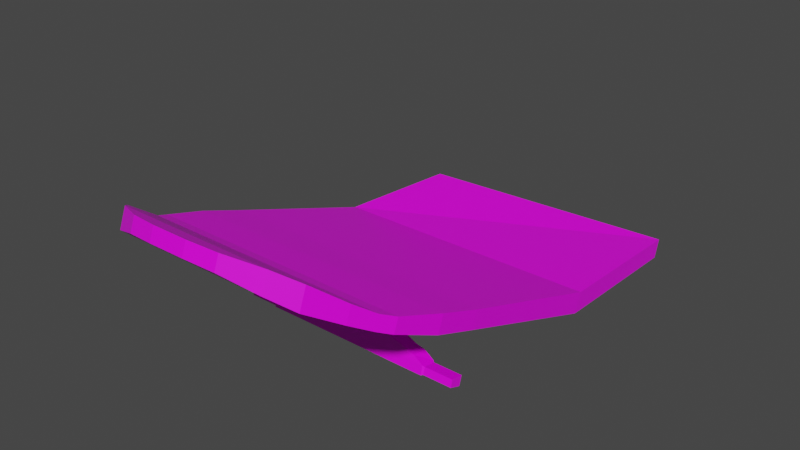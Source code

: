 # Source: skateboard_broken_2.blend  (saved by Blender 2.83.18; exported with 4.5.12 LTS)
import bpy
from mathutils import Matrix  # noqa: F401  (used for matrix-valued properties, if any)

bpy.ops.wm.read_factory_settings(use_empty=True)
scene = bpy.context.scene
scene.name = 'Scene'

# ---- collections
col_collection = bpy.data.collections.new('Collection'); scene.collection.children.link(col_collection)

# ---- images (referenced by path relative to the original .blend; pixels are not part of the script)
import os
ASSET_DIR = os.environ.get("B2B_ASSET_DIR", "")  # directory of the original .blend (textures are referenced by path, not embedded)
HERE = os.path.dirname(os.path.abspath(__file__))  # packed textures are extracted next to this script under _unpacked/

def load_image(name, relpath, width, height, colorspace="sRGB"):
    """Load a texture the original file referenced (path relative to the .blend, or extracted next to this script)."""
    p = next((c for c in (os.path.join(HERE, relpath), os.path.join(ASSET_DIR, relpath)) if relpath and os.path.exists(c)), "")
    if p:
        img = bpy.data.images.load(p, check_existing=True)
        img.name = name
    else:  # same state as the original file: an image datablock whose file is absent (Cycles renders it pink)
        img = bpy.data.images.new(name, width, height)
        img.source = "FILE"
        img.filepath = "//" + (relpath or name)
    img.colorspace_settings.name = colorspace
    return img
img_material_base_color = load_image('Material Base Color', 'skateboard_texture.png', 1024, 1024, 'sRGB')

# ---- materials (node trees are filled in below, after node groups)
mat_material = bpy.data.materials.new('Material')
mat_material.alpha_threshold = 0.0
mat_material.use_transparent_shadow = False
mat_material.line_color = (0.0, 0.0, 0.0, 1.0)

# ---- material node trees
mat_material.use_nodes = True; mat_material.node_tree.nodes.clear()
_N = mat_material.node_tree.nodes; _L = mat_material.node_tree.links
n0 = _N.new('ShaderNodeOutputMaterial'); n0.name = 'Material Output'; n0.location = (300, 300)
n1 = _N.new('ShaderNodeBsdfPrincipled'); n1.name = 'Principled BSDF'; n1.location = (10, 300)
n1.distribution = 'GGX'
n1.subsurface_method = 'BURLEY'
n1.inputs[2].default_value = 0.4
n1.inputs[3].default_value = 1.45
n1.inputs[27].default_value = (0.0, 0.0, 0.0, 1.0)
n1.inputs[28].default_value = 1.0
n2 = _N.new('ShaderNodeTexImage'); n2.name = 'Image Texture'; n2.location = (-280, 275)
n2.image = img_material_base_color
_L.new(n1.outputs[0], n0.inputs[0])
_L.new(n2.outputs[0], n1.inputs[0])
n0.is_active_output = True

# ---- world
world_world = bpy.data.worlds.new('World'); scene.world = world_world
world_world.use_nodes = True; world_world.node_tree.nodes.clear()
_N = world_world.node_tree.nodes; _L = world_world.node_tree.links
n0 = _N.new('ShaderNodeOutputWorld'); n0.name = 'World Output'; n0.location = (300, 300)
n1 = _N.new('ShaderNodeBackground'); n1.name = 'Background'; n1.location = (10, 300)
n1.inputs[0].default_value = (0.05088, 0.05088, 0.05088, 1.0)
_L.new(n1.outputs[0], n0.inputs[0])
n0.is_active_output = True
world_world.color = (0.05088, 0.05088, 0.05088)
world_world.use_sun_shadow = False
world_world.sun_shadow_jitter_overblur = 0.0

# ---- meshes
me_cube_001 = bpy.data.meshes.new('Cube.001')
me_cube_001.from_pydata([(-0.4037, 0.005378, -0.3993), (-0.4039, -0.0517, -0.3782), (0.4042, 0.002851, -0.4053), (0.4044, -0.0539, -0.3835), (-0.4058, 0.1727, 0.06991), (-0.4058, 0.1248, 0.08805), (0.4052, 0.1725, 0.06961), (0.4052, 0.1246, 0.08777), (-0.402, 0.221, 0.1984), (-0.402, 0.172, 0.217), (0.4014, 0.2209, 0.1983), (0.4014, 0.172, 0.2168), (-0.3815, 0.2675, 0.3309), (-0.3815, 0.2287, 0.3456), (0.3809, 0.2675, 0.3308), (0.3809, 0.2286, 0.3455), (-0.3371, 0.3275, 0.43), (-0.3371, 0.2828, 0.4469), (0.3364, 0.3275, 0.4299), (0.3364, 0.2828, 0.4468), (-0.2881, 0.3918, 0.5105), (-0.2881, 0.3334, 0.5326), (0.2875, 0.3918, 0.5104), (0.2875, 0.3334, 0.5326), (-0.2294, 0.4265, 0.5582), (-0.2294, 0.3722, 0.5788), (0.2288, 0.4265, 0.5582), (0.2288, 0.3722, 0.5788), (-0.1351, 0.4506, 0.6032), (-0.1351, 0.4108, 0.6183), (0.1344, 0.4506, 0.6032), (0.1344, 0.4108, 0.6183), (-0.0521, 0.4585, 0.6172), (-0.0521, 0.4207, 0.6315), (0.05141, 0.4585, 0.6171), (0.05141, 0.4207, 0.6315), (0.3632, 0.2864, 0.3722), (0.3632, 0.2486, 0.3865), (-0.3638, 0.2486, 0.3866), (-0.3638, 0.2865, 0.3722), (-0.3395, -0.04772, -0.7487), (0.3826, -0.09799, -0.8777), (-0.339, 0.01691, -0.7431), (0.3818, -0.0443, -0.8954), (-0.1136, 0.1413, 0.09214), (-0.1136, 0.1158, 0.08978), (0.1131, 0.1413, 0.09204), (0.1131, 0.1157, 0.08968), (-0.1133, 0.04032, -0.1745), (-0.1134, 0.0204, -0.1611), (0.1132, 0.04011, -0.175), (0.1132, 0.02021, -0.1616), (0.04559, 0.1413, 0.09207), (-0.04605, 0.1413, 0.09211), (-0.04605, 0.06985, 0.08808), (0.04559, 0.06983, 0.08804), (-0.04588, 0.04025, -0.1747), (0.04568, 0.04017, -0.1749), (0.04566, -0.04844, -0.1165), (-0.04592, -0.04838, -0.1163), (0.1131, 0.09928, -0.01886), (0.1131, 0.0784, -0.01095), (-0.1135, 0.09936, -0.01867), (-0.1135, 0.07848, -0.01077), (0.04562, 0.07842, -0.01089), (-0.04601, 0.07846, -0.01082), (0.04562, 0.0993, -0.0188), (-0.04601, 0.09933, -0.01873), (0.1131, 0.1024, -0.0106), (-0.1135, 0.08161, -0.00251), (0.04562, 0.1024, -0.01054), (-0.04601, 0.1025, -0.01047), (0.1131, 0.08153, -0.002685), (-0.1135, 0.1025, -0.01042), (0.04561, 0.0608, 0.01277), (-0.04602, 0.06083, 0.01284), (0.1131, 0.07277, -0.02582), (-0.1135, 0.09373, -0.03352), (0.04563, -0.01104, -0.04538), (-0.04598, -0.011, -0.04528), (0.1131, 0.09364, -0.03373), (-0.1135, 0.07285, -0.02562), (0.04562, 0.09367, -0.03367), (-0.046, 0.0937, -0.03358), (-0.05122, 0.1413, 0.09211), (-0.05105, 0.02035, -0.1612), (-0.05122, 0.1158, 0.08975), (-0.05104, 0.04026, -0.1747), (-0.05118, 0.07846, -0.01081), (-0.05118, 0.09933, -0.01872), (-0.05118, 0.1025, -0.01046), (-0.05118, 0.08159, -0.002556), (-0.05117, 0.07283, -0.02567), (-0.05117, 0.09371, -0.03358), (0.05141, 0.1157, 0.08971), (0.05149, 0.04016, -0.1749), (0.05141, 0.1413, 0.09207), (0.05149, 0.02026, -0.1615), (0.05144, 0.0993, -0.01881), (0.05143, 0.07842, -0.0109), (0.05143, 0.1024, -0.01055), (0.05143, 0.08155, -0.002637), (0.05144, 0.07279, -0.02576), (0.05144, 0.09367, -0.03367), (0.02214, -0.0816, -0.05806), (0.02257, -0.07954, -0.05414), (0.03289, -0.01704, -0.08695), (0.03288, -0.0756, -0.05623), (0.03226, -0.02004, -0.09264), (0.03225, -0.07859, -0.06192), (0.03038, -0.02292, -0.09812), (0.03037, -0.08147, -0.0674), (0.02733, -0.02557, -0.1032), (0.02732, -0.08412, -0.07244), (0.02322, -0.02789, -0.1076), (0.02321, -0.08645, -0.07686), (0.01822, -0.0298, -0.1112), (0.01821, -0.08836, -0.08049), (0.01251, -0.03121, -0.1139), (0.01249, -0.08977, -0.08318), (0.006313, -0.03208, -0.1155), (0.006298, -0.09064, -0.08483), (-0.0001312, -0.03237, -0.1161), (-0.0001475, -0.09093, -0.08538), (-0.006576, -0.03207, -0.1155), (-0.006593, -0.09063, -0.08481), (-0.01277, -0.03119, -0.1138), (-0.01279, -0.08976, -0.08314), (-0.01849, -0.02977, -0.1111), (-0.01851, -0.08834, -0.08044), (-0.0235, -0.02786, -0.1075), (-0.02352, -0.08642, -0.0768), (-0.02761, -0.02553, -0.1031), (-0.02763, -0.0841, -0.07238), (-0.03067, -0.02288, -0.09803), (-0.03068, -0.08144, -0.06732), (-0.03255, -0.02, -0.09255), (-0.03257, -0.07856, -0.06185), (-0.03319, -0.017, -0.08686), (-0.03321, -0.07556, -0.05615), (-0.03256, -0.01401, -0.08117), (-0.03258, -0.07257, -0.05046), (-0.03068, -0.01113, -0.07569), (-0.0307, -0.06969, -0.04498), (-0.02763, -0.008479, -0.07065), (-0.02765, -0.06704, -0.03994), (-0.02353, -0.006155, -0.06623), (-0.02354, -0.06471, -0.03552), (-0.01852, -0.004248, -0.06261), (-0.01854, -0.0628, -0.03189), (-0.01281, -0.002832, -0.05992), (-0.01282, -0.06139, -0.0292), (-0.006614, -0.001961, -0.05826), (-0.006626, -0.06051, -0.02754), (-0.000168, -0.001669, -0.05771), (-0.0001796, -0.06022, -0.02699), (0.006279, -0.001968, -0.05828), (0.006268, -0.06052, -0.02755), (0.01248, -0.002845, -0.05995), (0.01247, -0.0614, -0.02922), (0.01819, -0.004266, -0.06265), (0.01818, -0.06282, -0.03193), (0.0232, -0.006179, -0.06629), (0.02319, -0.06473, -0.03556), (0.02731, -0.008508, -0.07072), (0.0273, -0.06706, -0.03999), (0.03037, -0.01116, -0.07577), (0.03036, -0.06972, -0.04505), (0.03225, -0.01405, -0.08125), (0.03224, -0.0726, -0.05053), (0.02084, -0.08358, -0.06183), (0.01874, -0.08541, -0.0653), (0.01592, -0.08701, -0.06834), (0.01247, -0.08832, -0.07084), (0.008545, -0.0893, -0.07269), (0.004281, -0.0899, -0.07383), (-0.0001541, -0.0901, -0.07421), (-0.00459, -0.08989, -0.07382), (-0.008855, -0.08929, -0.07267), (-0.01279, -0.08831, -0.07081), (-0.01623, -0.08699, -0.0683), (-0.01906, -0.08539, -0.06526), (-0.02117, -0.08356, -0.06178), (-0.02246, -0.08158, -0.05801), (-0.0229, -0.07952, -0.05409), (-0.02247, -0.07746, -0.05017), (-0.02118, -0.07548, -0.0464), (-0.01908, -0.07365, -0.04293), (-0.01625, -0.07205, -0.03989), (-0.01281, -0.07074, -0.0374), (-0.008877, -0.06976, -0.03554), (-0.004612, -0.06916, -0.0344), (-0.000176, -0.06896, -0.03402), (0.00426, -0.06917, -0.03441), (0.008526, -0.06977, -0.03556), (0.01246, -0.07075, -0.03742), (0.01591, -0.07207, -0.03992), (0.01873, -0.07367, -0.04297), (0.02084, -0.0755, -0.04645), (0.02213, -0.07748, -0.05022), (0.0132, -0.08077, -0.05648), (0.01346, -0.07954, -0.05413), (0.01243, -0.08196, -0.05874), (0.01117, -0.08305, -0.06082), (0.009476, -0.08401, -0.06264), (0.007412, -0.0848, -0.06414), (0.005056, -0.08538, -0.06525), (0.0025, -0.08574, -0.06593), (-0.0001588, -0.08586, -0.06616), (-0.002818, -0.08574, -0.06593), (-0.005375, -0.08538, -0.06524), (-0.007732, -0.08479, -0.06412), (-0.009798, -0.084, -0.06262), (-0.01149, -0.08304, -0.06079), (-0.01275, -0.08195, -0.05871), (-0.01353, -0.08076, -0.05645), (-0.0138, -0.07952, -0.0541), (-0.01353, -0.07829, -0.05175), (-0.01276, -0.0771, -0.04949), (-0.0115, -0.07601, -0.04741), (-0.009808, -0.07505, -0.04559), (-0.007743, -0.07426, -0.04409), (-0.005387, -0.07368, -0.04298), (-0.002831, -0.07332, -0.0423), (-0.0001719, -0.0732, -0.04207), (0.002487, -0.07332, -0.04231), (0.005045, -0.07368, -0.04299), (0.007401, -0.07427, -0.04411), (0.009468, -0.07506, -0.04561), (0.01116, -0.07602, -0.04744), (0.01242, -0.07711, -0.04952), (0.0132, -0.0783, -0.05178), (0.0132, -0.086, -0.05374), (0.01346, -0.08477, -0.05139), (0.01243, -0.08719, -0.056), (0.01117, -0.08829, -0.05808), (0.009475, -0.08924, -0.0599), (0.007411, -0.09003, -0.0614), (0.005055, -0.09062, -0.06251), (0.002499, -0.09097, -0.06319), (-0.0001602, -0.09109, -0.06342), (-0.002819, -0.09097, -0.06318), (-0.005376, -0.09061, -0.06249), (-0.007733, -0.09002, -0.06138), (-0.009799, -0.08923, -0.05988), (-0.0115, -0.08827, -0.05805), (-0.01276, -0.08718, -0.05597), (-0.01353, -0.08599, -0.05371), (-0.0138, -0.08475, -0.05136), (-0.01354, -0.08352, -0.04901), (-0.01276, -0.08233, -0.04675), (-0.0115, -0.08124, -0.04467), (-0.009809, -0.08028, -0.04285), (-0.007745, -0.07949, -0.04135), (-0.005389, -0.07891, -0.04024), (-0.002832, -0.07855, -0.03956), (-0.0001731, -0.07843, -0.03933), (0.002486, -0.07855, -0.03956), (0.005043, -0.07891, -0.04025), (0.0074, -0.0795, -0.04137), (0.009467, -0.08029, -0.04287), (0.01116, -0.08125, -0.04469), (0.01242, -0.08234, -0.04678), (0.0132, -0.08353, -0.04904), (0.01057, -0.08704, -0.0526), (0.01077, -0.08605, -0.05071), (0.009944, -0.08799, -0.05441), (0.008933, -0.08887, -0.05608), (0.007573, -0.08964, -0.05755), (0.005916, -0.09027, -0.05875), (0.004025, -0.09074, -0.05964), (0.001973, -0.09103, -0.06019), (-0.0001619, -0.09113, -0.06037), (-0.002297, -0.09103, -0.06018), (-0.004349, -0.09074, -0.05963), (-0.006242, -0.09027, -0.05873), (-0.0079, -0.08963, -0.05753), (-0.009262, -0.08886, -0.05606), (-0.01027, -0.08798, -0.05439), (-0.0109, -0.08703, -0.05258), (-0.01111, -0.08604, -0.05069), (-0.0109, -0.08504, -0.0488), (-0.01028, -0.08409, -0.04699), (-0.009268, -0.08321, -0.04532), (-0.007908, -0.08244, -0.04386), (-0.00625, -0.08181, -0.04266), (-0.004359, -0.08134, -0.04176), (-0.002307, -0.08105, -0.04122), (-0.0001722, -0.08096, -0.04103), (0.001963, -0.08105, -0.04122), (0.004016, -0.08134, -0.04177), (0.005908, -0.08182, -0.04267), (0.007567, -0.08245, -0.04387), (0.008928, -0.08322, -0.04534), (0.00994, -0.0841, -0.04701), (0.01056, -0.08505, -0.04883), (-0.256, -0.04102, 0.08794), (-0.256, -0.06664, 0.09466), (-0.256, -0.04888, 0.04273), (-0.256, -0.08256, 0.05296), (0.2549, -0.04111, 0.08771), (0.2549, -0.06673, 0.09444), (0.2549, -0.04901, 0.04243), (0.2549, -0.08268, 0.05268), (-0.2254, -0.02552, 0.08262), (-0.2254, -0.0283, 0.04141), (0.2243, -0.02562, 0.0824), (0.2243, -0.02842, 0.04114), (-0.1757, -0.01371, 0.079), (-0.1757, -0.01617, 0.04324), (0.1746, -0.01379, 0.07882), (0.1746, -0.01626, 0.04303), (-0.1032, 0.004319, 0.07421), (-0.1032, 0.002208, 0.04508), (0.1021, 0.004273, 0.0741), (0.1021, 0.002154, 0.04495), (-0.05743, 0.02403, 0.0692), (-0.05742, 0.02239, 0.04727), (0.05631, 0.024, 0.06914), (0.05632, 0.02236, 0.0472), (-0.02929, 0.04046, 0.06466), (-0.02929, 0.03931, 0.04969), (0.02818, 0.04044, 0.06463), (0.02818, 0.03929, 0.04966), (-0.01795, 0.06017, 0.06212), (-0.01794, 0.0593, 0.05087), (0.01683, 0.06016, 0.0621), (0.01684, 0.05929, 0.05085), (-0.01795, 0.08479, 0.06209), (-0.01794, 0.08379, 0.04922), (0.01683, 0.08479, 0.06207), (0.01683, 0.08378, 0.0492), (-0.1954, -0.03847, 0.0274), (-0.1954, -0.07669, 0.03802), (0.1943, -0.03858, 0.02714), (0.1943, -0.07679, 0.03777), (-0.1175, -0.03076, 0.002616), (-0.1175, -0.06458, 0.01424), (0.1164, -0.03084, 0.00243), (0.1164, -0.06465, 0.01407), (-0.06732, -0.03546, -0.02465), (-0.06732, -0.04892, -0.0173), (0.06628, -0.03552, -0.02478), (0.06627, -0.04897, -0.01742), (-0.04409, -0.07782, -0.1082), (-0.04409, -0.09128, -0.1009), (0.04314, -0.07788, -0.1083), (0.04314, -0.09133, -0.101), (-0.02961, -0.08274, -0.1119), (-0.02962, -0.09173, -0.107), (0.02867, -0.08278, -0.112), (0.02867, -0.09177, -0.1071), (-0.2608, -0.05071, 0.04722), (-0.2608, -0.04416, 0.08486), (-0.2608, -0.06549, 0.09046), (-0.2608, -0.07874, 0.05574), (0.2597, -0.07886, 0.05546), (0.2597, -0.05083, 0.04693), (0.2597, -0.04426, 0.08463), (0.2597, -0.06559, 0.09023), (-0.3473, -0.0507, 0.04724), (-0.3474, -0.04415, 0.08488), (-0.3474, -0.06548, 0.09047), (-0.3473, -0.07873, 0.05576), (0.3462, -0.07888, 0.05542), (0.3462, -0.05085, 0.04689), (0.3462, -0.04427, 0.08459), (0.3462, -0.0656, 0.09019)], [], [(2, 0, 4, 6), (6, 4, 8, 10), (0, 1, 5, 4), (3, 2, 6, 7), (1, 3, 7, 5), (8, 9, 13, 12), (4, 5, 9, 8), (7, 6, 10, 11), (5, 7, 11, 9), (37, 36, 18, 19), (11, 10, 14, 15), (9, 11, 15, 13), (10, 8, 12, 14), (14, 12, 39, 36), (38, 37, 19, 17), (12, 13, 38, 39), (39, 38, 17, 16), (23, 22, 26, 27), (16, 17, 21, 20), (19, 18, 22, 23), (17, 19, 23, 21), (27, 26, 30, 31), (21, 23, 27, 25), (22, 20, 24, 26), (20, 21, 25, 24), (30, 28, 32, 34), (25, 27, 31, 29), (26, 24, 28, 30), (24, 25, 29, 28), (35, 34, 32, 33), (28, 29, 33, 32), (31, 30, 34, 35), (29, 31, 35, 33), (36, 39, 16, 20, 22, 18), (13, 15, 37, 38), (15, 14, 36, 37), (0, 2, 43, 42), (3, 41, 43, 2), (1, 0, 42, 40), (3, 1, 40, 41), (96, 94, 47, 46), (80, 76, 51, 50), (87, 85, 49, 48), (73, 69, 45, 44), (93, 87, 48, 77), (91, 86, 45, 69), (101, 94, 55, 74), (74, 55, 54, 75), (103, 95, 57, 82), (82, 57, 56, 83), (95, 97, 58, 57), (57, 58, 59, 56), (84, 86, 54, 53), (53, 54, 55, 52), (70, 66, 67, 71), (100, 98, 66, 70), (78, 64, 65, 79), (102, 99, 64, 78), (92, 88, 63, 81), (90, 89, 62, 73), (77, 81, 63, 62), (68, 72, 61, 60), (46, 47, 72, 68), (84, 90, 73, 44), (96, 100, 70, 52), (52, 70, 71, 53), (64, 74, 75, 65), (99, 101, 74, 64), (88, 91, 69, 63), (62, 63, 69, 73), (48, 49, 81, 77), (85, 92, 81, 49), (97, 102, 78, 58), (58, 78, 79, 59), (66, 82, 83, 67), (98, 103, 82, 66), (89, 93, 77, 62), (60, 61, 76, 80), (67, 83, 93, 89), (59, 79, 92, 85), (65, 75, 91, 88), (53, 71, 90, 84), (71, 67, 89, 90), (79, 65, 88, 92), (44, 45, 86, 84), (75, 54, 86, 91), (83, 56, 87, 93), (56, 59, 85, 87), (60, 80, 103, 98), (51, 76, 102, 97), (61, 72, 101, 99), (46, 68, 100, 96), (76, 61, 99, 102), (68, 60, 98, 100), (50, 51, 97, 95), (80, 50, 95, 103), (72, 47, 94, 101), (52, 55, 94, 96), (179, 178, 210, 211), (133, 131, 180, 181), (106, 107, 109, 108), (187, 186, 218, 219), (149, 147, 188, 189), (108, 109, 111, 110), (198, 197, 229, 230), (165, 163, 196, 197), (110, 111, 113, 112), (190, 189, 221, 222), (107, 169, 199, 105), (112, 113, 115, 114), (182, 181, 213, 214), (111, 109, 104, 170), (114, 115, 117, 116), (174, 173, 205, 206), (127, 125, 177, 178), (116, 117, 119, 118), (193, 192, 224, 225), (143, 141, 185, 186), (118, 119, 121, 120), (185, 184, 216, 217), (159, 157, 193, 194), (120, 121, 123, 122), (177, 176, 208, 209), (121, 119, 174, 175), (122, 123, 125, 124), (104, 105, 201, 200), (137, 135, 182, 183), (124, 125, 127, 126), (196, 195, 227, 228), (153, 151, 190, 191), (126, 127, 129, 128), (188, 187, 219, 220), (169, 167, 198, 199), (128, 129, 131, 130), (180, 179, 211, 212), (115, 113, 171, 172), (130, 131, 133, 132), (172, 171, 203, 204), (131, 129, 179, 180), (132, 133, 135, 134), (191, 190, 222, 223), (147, 145, 187, 188), (134, 135, 137, 136), (183, 182, 214, 215), (163, 161, 195, 196), (136, 137, 139, 138), (175, 174, 206, 207), (125, 123, 176, 177), (138, 139, 141, 140), (199, 198, 230, 231), (141, 139, 184, 185), (140, 141, 143, 142), (194, 193, 225, 226), (157, 155, 192, 193), (142, 143, 145, 144), (105, 199, 231, 201), (109, 107, 105, 104), (144, 145, 147, 146), (186, 185, 217, 218), (119, 117, 173, 174), (146, 147, 149, 148), (178, 177, 209, 210), (135, 133, 181, 182), (148, 149, 151, 150), (170, 104, 200, 202), (151, 149, 189, 190), (150, 151, 153, 152), (197, 196, 228, 229), (167, 165, 197, 198), (152, 153, 155, 154), (189, 188, 220, 221), (113, 111, 170, 171), (154, 155, 157, 156), (181, 180, 212, 213), (129, 127, 178, 179), (156, 157, 159, 158), (173, 172, 204, 205), (145, 143, 186, 187), (158, 159, 161, 160), (192, 191, 223, 224), (161, 159, 194, 195), (160, 161, 163, 162), (184, 183, 215, 216), (123, 121, 175, 176), (162, 163, 165, 164), (205, 204, 236, 237), (139, 137, 183, 184), (164, 165, 167, 166), (155, 153, 191, 192), (176, 175, 207, 208), (166, 167, 169, 168), (171, 170, 202, 203), (117, 115, 172, 173), (168, 169, 107, 106), (106, 108, 110, 112, 114, 116, 118, 120, 122, 124, 126, 128, 130, 132, 134, 136, 138, 140, 142, 144, 146, 148, 150, 152, 154, 156, 158, 160, 162, 164, 166, 168), (195, 194, 226, 227), (234, 232, 264, 266), (218, 217, 249, 250), (231, 230, 262, 263), (204, 203, 235, 236), (217, 216, 248, 249), (230, 229, 261, 262), (203, 202, 234, 235), (216, 215, 247, 248), (229, 228, 260, 261), (202, 200, 232, 234), (215, 214, 246, 247), (228, 227, 259, 260), (200, 201, 233, 232), (214, 213, 245, 246), (227, 226, 258, 259), (213, 212, 244, 245), (226, 225, 257, 258), (212, 211, 243, 244), (225, 224, 256, 257), (211, 210, 242, 243), (224, 223, 255, 256), (210, 209, 241, 242), (223, 222, 254, 255), (209, 208, 240, 241), (222, 221, 253, 254), (208, 207, 239, 240), (221, 220, 252, 253), (207, 206, 238, 239), (220, 219, 251, 252), (206, 205, 237, 238), (219, 218, 250, 251), (201, 231, 263, 233), (264, 265, 295, 294, 293, 292, 291, 290, 289, 288, 287, 286, 285, 284, 283, 282, 281, 280, 279, 278, 277, 276, 275, 274, 273, 272, 271, 270, 269, 268, 267, 266), (247, 246, 278, 279), (260, 259, 291, 292), (232, 233, 265, 264), (246, 245, 277, 278), (259, 258, 290, 291), (245, 244, 276, 277), (258, 257, 289, 290), (244, 243, 275, 276), (257, 256, 288, 289), (243, 242, 274, 275), (256, 255, 287, 288), (242, 241, 273, 274), (255, 254, 286, 287), (241, 240, 272, 273), (254, 253, 285, 286), (240, 239, 271, 272), (253, 252, 284, 285), (239, 238, 270, 271), (252, 251, 283, 284), (238, 237, 269, 270), (251, 250, 282, 283), (233, 263, 295, 265), (237, 236, 268, 269), (250, 249, 281, 282), (263, 262, 294, 295), (236, 235, 267, 268), (249, 248, 280, 281), (262, 261, 293, 294), (235, 234, 266, 267), (248, 247, 279, 280), (261, 260, 292, 293), (298, 352, 353, 296), (299, 333, 335, 303), (297, 354, 355, 299), (300, 296, 297, 301), (296, 304, 305, 298), (303, 301, 297, 299), (307, 311, 310, 306), (302, 307, 306, 300), (300, 306, 304, 296), (298, 305, 307, 302), (311, 315, 314, 310), (304, 308, 309, 305), (306, 310, 308, 304), (305, 309, 311, 307), (314, 318, 316, 312), (308, 312, 313, 309), (310, 314, 312, 308), (309, 313, 315, 311), (319, 323, 322, 318), (313, 317, 319, 315), (315, 319, 318, 314), (312, 316, 317, 313), (320, 324, 325, 321), (316, 320, 321, 317), (318, 322, 320, 316), (317, 321, 323, 319), (326, 330, 328, 324), (322, 326, 324, 320), (321, 325, 327, 323), (323, 327, 326, 322), (329, 328, 330, 331), (325, 329, 331, 327), (327, 331, 330, 326), (324, 328, 329, 325), (335, 339, 338, 334), (298, 332, 333, 299), (303, 335, 334, 302), (302, 334, 332, 298), (338, 342, 340, 336), (334, 338, 336, 332), (333, 337, 339, 335), (332, 336, 337, 333), (341, 345, 347, 343), (337, 341, 343, 339), (336, 340, 341, 337), (339, 343, 342, 338), (347, 351, 350, 346), (340, 344, 345, 341), (343, 347, 346, 342), (342, 346, 344, 340), (348, 350, 351, 349), (346, 350, 348, 344), (345, 349, 351, 347), (344, 348, 349, 345), (357, 365, 364, 356), (356, 364, 367, 359), (301, 359, 358, 300), (300, 358, 357, 302), (299, 355, 352, 298), (296, 353, 354, 297), (303, 356, 359, 301), (302, 357, 356, 303), (361, 360, 363, 362), (365, 366, 367, 364), (354, 362, 363, 355), (352, 360, 361, 353), (359, 367, 366, 358), (358, 366, 365, 357), (355, 363, 360, 352), (353, 361, 362, 354), (43, 41, 40, 42)])
_uv = me_cube_001.uv_layers.new(name='UVMap')
_uv.uv.foreach_set('vector', [0.3194, 0.3445, 0.567, 0.3445, 0.567, 0.1908, 0.3194, 0.1908, 0.3194, 0.1908, 0.567, 0.1908, 0.5658, 0.1487, 0.3206, 0.1487, 0.001358, 0.3569, 0.03446, 0.3573, 0.03808, 0.2028, 0.007946, 0.2009, 0.2857, 0.358, 0.319, 0.3576, 0.3125, 0.2001, 0.2819, 0.2021, 0.03446, 0.3573, 0.2857, 0.358, 0.2819, 0.2021, 0.03808, 0.2028, 0.01373, 0.1575, 0.04195, 0.1619, 0.05002, 0.1204, 0.02831, 0.1125, 0.007946, 0.2009, 0.03808, 0.2028, 0.04195, 0.1619, 0.01373, 0.1575, 0.2819, 0.2021, 0.3125, 0.2001, 0.3064, 0.1558, 0.2779, 0.1603, 0.03808, 0.2028, 0.2819, 0.2021, 0.2779, 0.1603, 0.04195, 0.1619, 0.2649, 0.1048, 0.2836, 0.09572, 0.2757, 0.07049, 0.2565, 0.08412, 0.2779, 0.1603, 0.3064, 0.1558, 0.2914, 0.1105, 0.2697, 0.1185, 0.04195, 0.1619, 0.2779, 0.1603, 0.2697, 0.1185, 0.05002, 0.1204, 0.3206, 0.1487, 0.5658, 0.1487, 0.5595, 0.1057, 0.3268, 0.1057, 0.3268, 0.1057, 0.5595, 0.1057, 0.5541, 0.09177, 0.3322, 0.09177, 0.05468, 0.1064, 0.2649, 0.1048, 0.2565, 0.08412, 0.06268, 0.08573, 0.02831, 0.1125, 0.05002, 0.1204, 0.05468, 0.1064, 0.03599, 0.09762, 0.03599, 0.09762, 0.05468, 0.1064, 0.06268, 0.08573, 0.04352, 0.07253, 0.2404, 0.05525, 0.2576, 0.03433, 0.2356, 0.01487, 0.2244, 0.03794, 0.04352, 0.07253, 0.06268, 0.08573, 0.07843, 0.05749, 0.06099, 0.03679, 0.2565, 0.08412, 0.2757, 0.07049, 0.2576, 0.03433, 0.2404, 0.05525, 0.06268, 0.08573, 0.2565, 0.08412, 0.2404, 0.05525, 0.07843, 0.05749, 0.2244, 0.03794, 0.2356, 0.01487, 0.202, 0.002096, 0.1979, 0.02195, 0.07843, 0.05749, 0.2404, 0.05525, 0.2244, 0.03794, 0.09413, 0.0395, 0.3553, 0.03869, 0.531, 0.03869, 0.5131, 0.02067, 0.3732, 0.02067, 0.06099, 0.03679, 0.07843, 0.05749, 0.09413, 0.0395, 0.08248, 0.01678, 0.402, 0.005087, 0.4843, 0.005087, 0.459, 0.0001945, 0.4274, 0.0001945, 0.09413, 0.0395, 0.2244, 0.03794, 0.1979, 0.02195, 0.1201, 0.02283, 0.3732, 0.02067, 0.5131, 0.02067, 0.4843, 0.005087, 0.402, 0.005087, 0.08248, 0.01678, 0.09413, 0.0395, 0.1201, 0.02283, 0.1157, 0.003227, 0.1741, 0.01664, 0.1748, 0.0001945, 0.1425, 0.0007382, 0.1438, 0.01692, 0.1157, 0.003227, 0.1201, 0.02283, 0.1438, 0.01692, 0.1425, 0.0007382, 0.1979, 0.02195, 0.202, 0.002096, 0.1748, 0.0001945, 0.1741, 0.01664, 0.1201, 0.02283, 0.1979, 0.02195, 0.1741, 0.01664, 0.1438, 0.01692, 0.3322, 0.09177, 0.5541, 0.09177, 0.546, 0.07016, 0.531, 0.03869, 0.3553, 0.03869, 0.3404, 0.07016, 0.05002, 0.1204, 0.2697, 0.1185, 0.2649, 0.1048, 0.05468, 0.1064, 0.2697, 0.1185, 0.2914, 0.1105, 0.2836, 0.09572, 0.2649, 0.1048, 0.567, 0.3445, 0.3194, 0.3445, 0.3194, 0.5152, 0.567, 0.5152, 0.2857, 0.358, 0.2857, 0.5317, 0.319, 0.5319, 0.319, 0.3576, 0.03446, 0.3573, 0.001358, 0.3569, 0.0001945, 0.5305, 0.03337, 0.5306, 0.2857, 0.358, 0.03446, 0.3573, 0.03337, 0.5306, 0.2857, 0.5317, 0.8517, 0.3117, 0.8618, 0.308, 0.8669, 0.3279, 0.8597, 0.3332, 0.9048, 0.3413, 0.905, 0.3324, 0.951, 0.3321, 0.9564, 0.3391, 0.9699, 0.2641, 0.9609, 0.269, 0.9523, 0.2496, 0.9579, 0.2432, 0.8991, 0.2381, 0.8994, 0.2468, 0.8687, 0.2484, 0.8619, 0.2422, 0.9113, 0.3622, 0.8651, 0.3622, 0.8651, 0.3431, 0.9113, 0.3431, 0.8986, 0.2708, 0.8617, 0.2703, 0.8687, 0.2484, 0.8994, 0.2468, 0.8972, 0.3091, 0.8618, 0.308, 0.8762, 0.2992, 0.8928, 0.3016, 0.8928, 0.3016, 0.8762, 0.2992, 0.8743, 0.2798, 0.8924, 0.2789, 0.9113, 0.3935, 0.8651, 0.3935, 0.8651, 0.3917, 0.9113, 0.3917, 0.9113, 0.3917, 0.8651, 0.3917, 0.8651, 0.3638, 0.9113, 0.3638, 0.9697, 0.3171, 0.9601, 0.3114, 0.9388, 0.2945, 0.9709, 0.3152, 0.9709, 0.3152, 0.9388, 0.2945, 0.9371, 0.286, 0.9709, 0.2657, 0.8514, 0.2652, 0.8617, 0.2703, 0.8743, 0.2798, 0.8505, 0.267, 0.8505, 0.267, 0.8743, 0.2798, 0.8762, 0.2992, 0.8509, 0.3097, 0.9189, 0.3917, 0.9162, 0.3917, 0.9162, 0.3638, 0.9189, 0.3638, 0.9189, 0.3935, 0.9162, 0.3935, 0.9162, 0.3917, 0.9189, 0.3917, 0.9286, 0.2971, 0.9009, 0.3071, 0.9025, 0.2731, 0.9277, 0.2834, 0.9066, 0.31, 0.9006, 0.3093, 0.9009, 0.3071, 0.9286, 0.2971, 0.9085, 0.2708, 0.9024, 0.271, 0.9027, 0.2468, 0.9088, 0.2468, 0.9189, 0.3622, 0.9162, 0.3622, 0.9162, 0.3431, 0.9189, 0.3431, 0.909, 0.2381, 0.9088, 0.2468, 0.9027, 0.2468, 0.9026, 0.238, 0.895, 0.3405, 0.8958, 0.332, 0.8991, 0.3322, 0.8985, 0.3408, 0.8597, 0.3332, 0.8669, 0.3279, 0.8958, 0.332, 0.895, 0.3405, 0.9524, 0.3622, 0.9189, 0.3622, 0.9189, 0.3431, 0.9524, 0.3431, 0.9524, 0.3935, 0.9189, 0.3935, 0.9189, 0.3917, 0.9524, 0.3917, 0.9524, 0.3917, 0.9189, 0.3917, 0.9189, 0.3638, 0.9524, 0.3638, 0.9009, 0.3071, 0.8928, 0.3016, 0.8924, 0.2789, 0.9025, 0.2731, 0.9006, 0.3093, 0.8972, 0.3091, 0.8928, 0.3016, 0.9009, 0.3071, 0.9024, 0.271, 0.8986, 0.2708, 0.8994, 0.2468, 0.9027, 0.2468, 0.9026, 0.238, 0.9027, 0.2468, 0.8994, 0.2468, 0.8991, 0.2381, 0.9579, 0.2432, 0.9523, 0.2496, 0.9088, 0.2468, 0.909, 0.2381, 0.9609, 0.269, 0.9085, 0.2708, 0.9088, 0.2468, 0.9523, 0.2496, 0.9601, 0.3114, 0.9066, 0.31, 0.9286, 0.2971, 0.9388, 0.2945, 0.9388, 0.2945, 0.9286, 0.2971, 0.9277, 0.2834, 0.9371, 0.286, 0.9162, 0.3917, 0.9113, 0.3917, 0.9113, 0.3638, 0.9162, 0.3638, 0.9162, 0.3935, 0.9113, 0.3935, 0.9113, 0.3917, 0.9162, 0.3917, 0.9162, 0.3622, 0.9113, 0.3622, 0.9113, 0.3431, 0.9162, 0.3431, 0.8985, 0.3408, 0.8991, 0.3322, 0.905, 0.3324, 0.9048, 0.3413, 0.9162, 0.3638, 0.9113, 0.3638, 0.9113, 0.3622, 0.9162, 0.3622, 0.9371, 0.286, 0.9277, 0.2834, 0.9085, 0.2708, 0.9609, 0.269, 0.9025, 0.2731, 0.8924, 0.2789, 0.8986, 0.2708, 0.9024, 0.271, 0.9524, 0.3638, 0.9189, 0.3638, 0.9189, 0.3622, 0.9524, 0.3622, 0.9189, 0.3638, 0.9162, 0.3638, 0.9162, 0.3622, 0.9189, 0.3622, 0.9277, 0.2834, 0.9025, 0.2731, 0.9024, 0.271, 0.9085, 0.2708, 0.8619, 0.2422, 0.8687, 0.2484, 0.8617, 0.2703, 0.8514, 0.2652, 0.8924, 0.2789, 0.8743, 0.2798, 0.8617, 0.2703, 0.8986, 0.2708, 0.9113, 0.3638, 0.8651, 0.3638, 0.8651, 0.3622, 0.9113, 0.3622, 0.9709, 0.2657, 0.9371, 0.286, 0.9609, 0.269, 0.9699, 0.2641, 0.9162, 0.4124, 0.9113, 0.4124, 0.9113, 0.3935, 0.9162, 0.3935, 0.951, 0.3321, 0.905, 0.3324, 0.9066, 0.31, 0.9601, 0.3114, 0.8991, 0.3322, 0.8958, 0.332, 0.8972, 0.3091, 0.9006, 0.3093, 0.9524, 0.4124, 0.9189, 0.4124, 0.9189, 0.3935, 0.9524, 0.3935, 0.905, 0.3324, 0.8991, 0.3322, 0.9006, 0.3093, 0.9066, 0.31, 0.9189, 0.4124, 0.9162, 0.4124, 0.9162, 0.3935, 0.9189, 0.3935, 0.9564, 0.3391, 0.951, 0.3321, 0.9601, 0.3114, 0.9697, 0.3171, 0.9113, 0.4124, 0.8651, 0.4124, 0.8651, 0.3935, 0.9113, 0.3935, 0.8958, 0.332, 0.8669, 0.3279, 0.8618, 0.308, 0.8972, 0.3091, 0.8509, 0.3097, 0.8762, 0.2992, 0.8618, 0.308, 0.8517, 0.3117, 0.802, 0.06483, 0.8025, 0.06197, 0.8101, 0.06339, 0.8098, 0.06597, 0.795, 0.07011, 0.7952, 0.06701, 0.8017, 0.06769, 0.8014, 0.07055, 0.7692, 0.01596, 0.8084, 0.02824, 0.8062, 0.0319, 0.768, 0.02001, 0.8019, 0.08776, 0.8015, 0.08492, 0.8092, 0.08404, 0.8095, 0.08663, 0.7965, 0.09474, 0.7959, 0.09165, 0.8023, 0.09059, 0.8028, 0.09344, 0.768, 0.02001, 0.8062, 0.0319, 0.8044, 0.03538, 0.7669, 0.02401, 0.815, 0.119, 0.8126, 0.1162, 0.8192, 0.1107, 0.821, 0.1127, 0.8059, 0.1208, 0.804, 0.1172, 0.8107, 0.1134, 0.8126, 0.1162, 0.7669, 0.02401, 0.8044, 0.03538, 0.8028, 0.03874, 0.7658, 0.02801, 0.8035, 0.09628, 0.8028, 0.09344, 0.8104, 0.09176, 0.8111, 0.09426, 0.8084, 0.02824, 0.811, 0.02432, 0.8178, 0.03101, 0.8151, 0.03368, 0.7658, 0.02801, 0.8028, 0.03874, 0.8014, 0.04201, 0.7648, 0.03199, 0.8012, 0.07343, 0.8014, 0.07055, 0.8092, 0.07115, 0.8091, 0.07374, 0.8044, 0.03538, 0.8062, 0.0319, 0.8129, 0.03644, 0.8109, 0.03922, 0.7648, 0.03199, 0.8014, 0.04201, 0.8001, 0.04524, 0.7638, 0.03596, 0.8055, 0.05057, 0.8066, 0.04774, 0.8139, 0.05094, 0.8129, 0.05335, 0.7961, 0.06084, 0.7967, 0.05776, 0.8031, 0.05913, 0.8025, 0.06197, 0.7638, 0.03596, 0.8001, 0.04524, 0.7991, 0.04841, 0.7629, 0.03993, 0.8063, 0.1048, 0.8053, 0.102, 0.8127, 0.0992, 0.8136, 0.1016, 0.7952, 0.08551, 0.795, 0.08245, 0.8013, 0.08206, 0.8015, 0.08492, 0.7629, 0.03993, 0.7991, 0.04841, 0.7982, 0.05154, 0.7621, 0.04391, 0.8013, 0.08206, 0.8012, 0.07919, 0.809, 0.07888, 0.8091, 0.08146, 0.8011, 0.1105, 0.7999, 0.1073, 0.8063, 0.1048, 0.8076, 0.1077, 0.7621, 0.04391, 0.7982, 0.05154, 0.7974, 0.05466, 0.7614, 0.04788, 0.8031, 0.05913, 0.8037, 0.05626, 0.8114, 0.05835, 0.8107, 0.06085, 0.7982, 0.05154, 0.7991, 0.04841, 0.8055, 0.05057, 0.8046, 0.05342, 0.7614, 0.04788, 0.7974, 0.05466, 0.7967, 0.05776, 0.7607, 0.05185, 0.8129, 0.03644, 0.8151, 0.03368, 0.821, 0.0398, 0.8193, 0.04183, 0.7947, 0.07628, 0.7949, 0.07319, 0.8012, 0.07343, 0.8012, 0.07632, 0.7607, 0.05185, 0.7967, 0.05776, 0.7961, 0.06084, 0.7602, 0.05583, 0.8107, 0.1134, 0.809, 0.1105, 0.8161, 0.1063, 0.8175, 0.1086, 0.7979, 0.101, 0.7971, 0.09785, 0.8035, 0.09628, 0.8043, 0.09914, 0.7602, 0.05583, 0.7961, 0.06084, 0.7956, 0.06392, 0.7597, 0.05982, 0.8023, 0.09059, 0.8019, 0.08776, 0.8095, 0.08663, 0.8098, 0.08922, 0.8104, 0.1284, 0.808, 0.1245, 0.815, 0.119, 0.8178, 0.1218, 0.7597, 0.05982, 0.7956, 0.06392, 0.7952, 0.06701, 0.7593, 0.0638, 0.8017, 0.06769, 0.802, 0.06483, 0.8098, 0.06597, 0.8094, 0.06855, 0.8014, 0.04201, 0.8028, 0.03874, 0.8092, 0.04206, 0.8078, 0.0449, 0.7593, 0.0638, 0.7952, 0.06701, 0.795, 0.07011, 0.759, 0.0678, 0.8078, 0.0449, 0.8092, 0.04206, 0.8163, 0.0462, 0.815, 0.04851, 0.7952, 0.06701, 0.7956, 0.06392, 0.802, 0.06483, 0.8017, 0.06769, 0.759, 0.0678, 0.795, 0.07011, 0.7949, 0.07319, 0.7588, 0.0718, 0.8043, 0.09914, 0.8035, 0.09628, 0.8111, 0.09426, 0.8118, 0.09676, 0.7959, 0.09165, 0.7955, 0.08857, 0.8019, 0.08776, 0.8023, 0.09059, 0.7588, 0.0718, 0.7949, 0.07319, 0.7947, 0.07628, 0.7587, 0.0758, 0.8012, 0.07632, 0.8012, 0.07343, 0.8091, 0.07374, 0.809, 0.07631, 0.804, 0.1172, 0.8025, 0.1138, 0.809, 0.1105, 0.8107, 0.1134, 0.7587, 0.0758, 0.7947, 0.07628, 0.7948, 0.07938, 0.7587, 0.0798, 0.8046, 0.05342, 0.8055, 0.05057, 0.8129, 0.05335, 0.8121, 0.05585, 0.7967, 0.05776, 0.7974, 0.05466, 0.8037, 0.05626, 0.8031, 0.05913, 0.7587, 0.0798, 0.7948, 0.07938, 0.795, 0.08245, 0.7588, 0.08381, 0.8178, 0.1218, 0.815, 0.119, 0.821, 0.1127, 0.8229, 0.1145, 0.795, 0.08245, 0.7948, 0.07938, 0.8012, 0.07919, 0.8013, 0.08206, 0.7588, 0.08381, 0.795, 0.08245, 0.7952, 0.08551, 0.759, 0.08782, 0.8076, 0.1077, 0.8063, 0.1048, 0.8136, 0.1016, 0.8148, 0.104, 0.7999, 0.1073, 0.7988, 0.1041, 0.8053, 0.102, 0.8063, 0.1048, 0.759, 0.08782, 0.7952, 0.08551, 0.7955, 0.08857, 0.7593, 0.09183, 0.8151, 0.03368, 0.8178, 0.03101, 0.8229, 0.03803, 0.821, 0.0398, 0.8062, 0.0319, 0.8084, 0.02824, 0.8151, 0.03368, 0.8129, 0.03644, 0.7593, 0.09183, 0.7955, 0.08857, 0.7959, 0.09165, 0.7596, 0.09585, 0.8015, 0.08492, 0.8013, 0.08206, 0.8091, 0.08146, 0.8092, 0.08404, 0.7991, 0.04841, 0.8001, 0.04524, 0.8066, 0.04774, 0.8055, 0.05057, 0.7596, 0.09585, 0.7959, 0.09165, 0.7965, 0.09474, 0.7601, 0.09987, 0.8025, 0.06197, 0.8031, 0.05913, 0.8107, 0.06085, 0.8101, 0.06339, 0.7949, 0.07319, 0.795, 0.07011, 0.8014, 0.07055, 0.8012, 0.07343, 0.7601, 0.09987, 0.7965, 0.09474, 0.7971, 0.09785, 0.7606, 0.1039, 0.8109, 0.03922, 0.8129, 0.03644, 0.8193, 0.04183, 0.8178, 0.04398, 0.7971, 0.09785, 0.7965, 0.09474, 0.8028, 0.09344, 0.8035, 0.09628, 0.7606, 0.1039, 0.7971, 0.09785, 0.7979, 0.101, 0.7613, 0.1079, 0.8126, 0.1162, 0.8107, 0.1134, 0.8175, 0.1086, 0.8192, 0.1107, 0.808, 0.1245, 0.8059, 0.1208, 0.8126, 0.1162, 0.815, 0.119, 0.7613, 0.1079, 0.7979, 0.101, 0.7988, 0.1041, 0.762, 0.112, 0.8028, 0.09344, 0.8023, 0.09059, 0.8098, 0.08922, 0.8104, 0.09176, 0.8028, 0.03874, 0.8044, 0.03538, 0.8109, 0.03922, 0.8092, 0.04206, 0.762, 0.112, 0.7988, 0.1041, 0.7999, 0.1073, 0.7628, 0.116, 0.8014, 0.07055, 0.8017, 0.06769, 0.8094, 0.06855, 0.8092, 0.07115, 0.7956, 0.06392, 0.7961, 0.06084, 0.8025, 0.06197, 0.802, 0.06483, 0.7628, 0.116, 0.7999, 0.1073, 0.8011, 0.1105, 0.7636, 0.1201, 0.8066, 0.04774, 0.8078, 0.0449, 0.815, 0.04851, 0.8139, 0.05094, 0.7955, 0.08857, 0.7952, 0.08551, 0.8015, 0.08492, 0.8019, 0.08776, 0.7636, 0.1201, 0.8011, 0.1105, 0.8025, 0.1138, 0.7646, 0.1242, 0.8053, 0.102, 0.8043, 0.09914, 0.8118, 0.09676, 0.8127, 0.0992, 0.8025, 0.1138, 0.8011, 0.1105, 0.8076, 0.1077, 0.809, 0.1105, 0.7646, 0.1242, 0.8025, 0.1138, 0.804, 0.1172, 0.7656, 0.1282, 0.8012, 0.07919, 0.8012, 0.07632, 0.809, 0.07631, 0.809, 0.07888, 0.7974, 0.05466, 0.7982, 0.05154, 0.8046, 0.05342, 0.8037, 0.05626, 0.7656, 0.1282, 0.804, 0.1172, 0.8059, 0.1208, 0.7667, 0.1323, 0.8139, 0.05094, 0.815, 0.04851, 0.8199, 0.05106, 0.8189, 0.05318, 0.7948, 0.07938, 0.7947, 0.07628, 0.8012, 0.07632, 0.8012, 0.07919, 0.7667, 0.1323, 0.8059, 0.1208, 0.808, 0.1245, 0.7679, 0.1365, 0.7988, 0.1041, 0.7979, 0.101, 0.8043, 0.09914, 0.8053, 0.102, 0.8037, 0.05626, 0.8046, 0.05342, 0.8121, 0.05585, 0.8114, 0.05835, 0.7679, 0.1365, 0.808, 0.1245, 0.8104, 0.1284, 0.7691, 0.1406, 0.8092, 0.04206, 0.8109, 0.03922, 0.8178, 0.04398, 0.8163, 0.0462, 0.8001, 0.04524, 0.8014, 0.04201, 0.8078, 0.0449, 0.8066, 0.04774, 0.7704, 0.01198, 0.811, 0.02432, 0.8084, 0.02824, 0.7692, 0.01596, 0.7888, 0.3507, 0.7851, 0.3523, 0.7811, 0.353, 0.7771, 0.353, 0.7732, 0.3523, 0.7695, 0.3507, 0.7661, 0.3485, 0.7633, 0.3457, 0.7611, 0.3423, 0.7595, 0.3386, 0.7587, 0.3347, 0.7587, 0.3307, 0.7595, 0.3267, 0.7611, 0.323, 0.7633, 0.3197, 0.7661, 0.3168, 0.7695, 0.3146, 0.7732, 0.3131, 0.7771, 0.3123, 0.7811, 0.3123, 0.7851, 0.3131, 0.7888, 0.3146, 0.7921, 0.3168, 0.7949, 0.3197, 0.7972, 0.323, 0.7987, 0.3267, 0.7995, 0.3307, 0.7995, 0.3347, 0.7987, 0.3386, 0.7972, 0.3423, 0.7949, 0.3457, 0.7921, 0.3485, 0.809, 0.1105, 0.8076, 0.1077, 0.8148, 0.104, 0.8161, 0.1063, 0.8223, 0.0471, 0.8237, 0.04524, 0.8258, 0.04697, 0.8246, 0.04867, 0.8092, 0.08404, 0.8091, 0.08146, 0.8145, 0.08116, 0.8146, 0.08353, 0.8229, 0.1145, 0.821, 0.1127, 0.8251, 0.1089, 0.8269, 0.1105, 0.815, 0.04851, 0.8163, 0.0462, 0.8211, 0.04904, 0.8199, 0.05106, 0.8091, 0.08146, 0.809, 0.07888, 0.8144, 0.07879, 0.8145, 0.08116, 0.821, 0.1127, 0.8192, 0.1107, 0.8235, 0.1071, 0.8251, 0.1089, 0.8163, 0.0462, 0.8178, 0.04398, 0.8223, 0.0471, 0.8211, 0.04904, 0.809, 0.07888, 0.809, 0.07631, 0.8144, 0.07641, 0.8144, 0.07879, 0.8192, 0.1107, 0.8175, 0.1086, 0.8221, 0.1053, 0.8235, 0.1071, 0.8178, 0.04398, 0.8193, 0.04183, 0.8237, 0.04524, 0.8223, 0.0471, 0.809, 0.07631, 0.8091, 0.07374, 0.8145, 0.07402, 0.8144, 0.07641, 0.8175, 0.1086, 0.8161, 0.1063, 0.8208, 0.1034, 0.8221, 0.1053, 0.8193, 0.04183, 0.821, 0.0398, 0.8252, 0.04348, 0.8237, 0.04524, 0.8091, 0.07374, 0.8092, 0.07115, 0.8147, 0.0716, 0.8145, 0.07402, 0.8161, 0.1063, 0.8148, 0.104, 0.8196, 0.1014, 0.8208, 0.1034, 0.8092, 0.07115, 0.8094, 0.06855, 0.8149, 0.06917, 0.8147, 0.0716, 0.8148, 0.104, 0.8136, 0.1016, 0.8186, 0.09937, 0.8196, 0.1014, 0.8094, 0.06855, 0.8098, 0.06597, 0.8152, 0.06676, 0.8149, 0.06917, 0.8136, 0.1016, 0.8127, 0.0992, 0.8177, 0.09724, 0.8186, 0.09937, 0.8098, 0.06597, 0.8101, 0.06339, 0.8156, 0.06439, 0.8152, 0.06676, 0.8127, 0.0992, 0.8118, 0.09676, 0.817, 0.09506, 0.8177, 0.09724, 0.8101, 0.06339, 0.8107, 0.06085, 0.816, 0.06205, 0.8156, 0.06439, 0.8118, 0.09676, 0.8111, 0.09426, 0.8163, 0.09283, 0.817, 0.09506, 0.8107, 0.06085, 0.8114, 0.05835, 0.8166, 0.05976, 0.816, 0.06205, 0.8111, 0.09426, 0.8104, 0.09176, 0.8158, 0.09054, 0.8163, 0.09283, 0.8114, 0.05835, 0.8121, 0.05585, 0.8173, 0.05752, 0.8166, 0.05976, 0.8104, 0.09176, 0.8098, 0.08922, 0.8153, 0.08824, 0.8158, 0.09054, 0.8121, 0.05585, 0.8129, 0.05335, 0.818, 0.05533, 0.8173, 0.05752, 0.8098, 0.08922, 0.8095, 0.08663, 0.8149, 0.08589, 0.8153, 0.08824, 0.8129, 0.05335, 0.8139, 0.05094, 0.8189, 0.05318, 0.818, 0.05533, 0.8095, 0.08663, 0.8092, 0.08404, 0.8146, 0.08353, 0.8149, 0.08589, 0.821, 0.0398, 0.8229, 0.03803, 0.8269, 0.04179, 0.8252, 0.04348, 0.7687, 0.3666, 0.7675, 0.3671, 0.7662, 0.3673, 0.7648, 0.3673, 0.7635, 0.3671, 0.7623, 0.3666, 0.7612, 0.3658, 0.7602, 0.3649, 0.7595, 0.3638, 0.759, 0.3625, 0.7587, 0.3612, 0.7587, 0.3599, 0.759, 0.3586, 0.7595, 0.3574, 0.7602, 0.3563, 0.7612, 0.3553, 0.7623, 0.3546, 0.7635, 0.3541, 0.7648, 0.3538, 0.7662, 0.3538, 0.7675, 0.3541, 0.7687, 0.3546, 0.7698, 0.3553, 0.7707, 0.3563, 0.7715, 0.3574, 0.772, 0.3586, 0.7722, 0.3599, 0.7722, 0.3612, 0.772, 0.3625, 0.7715, 0.3638, 0.7707, 0.3649, 0.7698, 0.3658, 0.8144, 0.07641, 0.8145, 0.07402, 0.8176, 0.07421, 0.8174, 0.07651, 0.8221, 0.1053, 0.8208, 0.1034, 0.8232, 0.1019, 0.8244, 0.1036, 0.8237, 0.04524, 0.8252, 0.04348, 0.8272, 0.04543, 0.8258, 0.04697, 0.8145, 0.07402, 0.8147, 0.0716, 0.8178, 0.07187, 0.8176, 0.07421, 0.8208, 0.1034, 0.8196, 0.1014, 0.8221, 0.1001, 0.8232, 0.1019, 0.8147, 0.0716, 0.8149, 0.06917, 0.8181, 0.0695, 0.8178, 0.07187, 0.8196, 0.1014, 0.8186, 0.09937, 0.8212, 0.09818, 0.8221, 0.1001, 0.8149, 0.06917, 0.8152, 0.06676, 0.8182, 0.06714, 0.8181, 0.0695, 0.8186, 0.09937, 0.8177, 0.09724, 0.8203, 0.09625, 0.8212, 0.09818, 0.8152, 0.06676, 0.8156, 0.06439, 0.8185, 0.06488, 0.8182, 0.06714, 0.8177, 0.09724, 0.817, 0.09506, 0.8197, 0.09422, 0.8203, 0.09625, 0.8156, 0.06439, 0.816, 0.06205, 0.819, 0.06267, 0.8185, 0.06488, 0.817, 0.09506, 0.8163, 0.09283, 0.8192, 0.09208, 0.8197, 0.09422, 0.816, 0.06205, 0.8166, 0.05976, 0.8194, 0.06047, 0.819, 0.06267, 0.8163, 0.09283, 0.8158, 0.09054, 0.8186, 0.08993, 0.8192, 0.09208, 0.8166, 0.05976, 0.8173, 0.05752, 0.82, 0.05837, 0.8194, 0.06047, 0.8158, 0.09054, 0.8153, 0.08824, 0.8182, 0.08772, 0.8186, 0.08993, 0.8173, 0.05752, 0.818, 0.05533, 0.8207, 0.05636, 0.82, 0.05837, 0.8153, 0.08824, 0.8149, 0.08589, 0.8179, 0.08551, 0.8182, 0.08772, 0.818, 0.05533, 0.8189, 0.05318, 0.8215, 0.05438, 0.8207, 0.05636, 0.8149, 0.08589, 0.8146, 0.08353, 0.8177, 0.08325, 0.8179, 0.08551, 0.8252, 0.04348, 0.8269, 0.04179, 0.8287, 0.04408, 0.8272, 0.04543, 0.8189, 0.05318, 0.8199, 0.05106, 0.8225, 0.05242, 0.8215, 0.05438, 0.8146, 0.08353, 0.8145, 0.08116, 0.8175, 0.08099, 0.8177, 0.08325, 0.8269, 0.1105, 0.8251, 0.1089, 0.8271, 0.1068, 0.8287, 0.1081, 0.8199, 0.05106, 0.8211, 0.04904, 0.8235, 0.05049, 0.8225, 0.05242, 0.8145, 0.08116, 0.8144, 0.07879, 0.8173, 0.07876, 0.8175, 0.08099, 0.8251, 0.1089, 0.8235, 0.1071, 0.8256, 0.1053, 0.8271, 0.1068, 0.8211, 0.04904, 0.8223, 0.0471, 0.8246, 0.04867, 0.8235, 0.05049, 0.8144, 0.07879, 0.8144, 0.07641, 0.8174, 0.07651, 0.8173, 0.07876, 0.8235, 0.1071, 0.8221, 0.1053, 0.8244, 0.1036, 0.8256, 0.1053, 0.5925, 0.06207, 0.5916, 0.05722, 0.5679, 0.05291, 0.5673, 0.05512, 0.6104, 0.04733, 0.6219, 0.07779, 0.655, 0.1503, 0.6747, 0.1764, 0.6235, 0.03271, 0.6208, 0.03147, 0.6092, 0.04503, 0.6104, 0.04733, 0.7097, 0.1723, 0.6292, 0.02331, 0.6232, 0.0327, 0.6974, 0.1724, 0.5673, 0.05512, 0.5728, 0.07514, 0.5901, 0.07393, 0.5925, 0.06207, 0.6747, 0.1764, 0.6968, 0.1726, 0.6235, 0.03271, 0.6104, 0.04733, 0.6441, 0.1881, 0.6346, 0.1767, 0.6252, 0.1834, 0.6343, 0.2009, 0.6537, 0.1936, 0.6441, 0.1881, 0.6343, 0.2009, 0.6474, 0.2175, 0.7097, 0.1723, 0.7097, 0.1608, 0.6388, 0.02966, 0.6292, 0.02331, 0.5925, 0.06207, 0.5901, 0.07393, 0.6441, 0.1881, 0.6537, 0.1936, 0.6346, 0.1767, 0.6209, 0.1601, 0.6149, 0.165, 0.6252, 0.1834, 0.5728, 0.07514, 0.5822, 0.09277, 0.5932, 0.08902, 0.5901, 0.07393, 0.7097, 0.1608, 0.7054, 0.1443, 0.6502, 0.04218, 0.6388, 0.02966, 0.5901, 0.07393, 0.5932, 0.08902, 0.6346, 0.1767, 0.6441, 0.1881, 0.6995, 0.1202, 0.6982, 0.1037, 0.6802, 0.07053, 0.6671, 0.06039, 0.5822, 0.09277, 0.5901, 0.1114, 0.5974, 0.1098, 0.5932, 0.08902, 0.7054, 0.1443, 0.6995, 0.1202, 0.6671, 0.06039, 0.6502, 0.04218, 0.5932, 0.08902, 0.5974, 0.1098, 0.6209, 0.1601, 0.6346, 0.1767, 0.6109, 0.1513, 0.6035, 0.1464, 0.6016, 0.15, 0.6073, 0.1553, 0.5974, 0.1098, 0.5977, 0.1228, 0.6109, 0.1513, 0.6209, 0.1601, 0.6209, 0.1601, 0.6109, 0.1513, 0.6073, 0.1553, 0.6149, 0.165, 0.5901, 0.1114, 0.5924, 0.123, 0.5977, 0.1228, 0.5974, 0.1098, 0.5927, 0.1306, 0.5908, 0.1358, 0.5934, 0.1372, 0.5965, 0.1316, 0.5924, 0.123, 0.5927, 0.1306, 0.5965, 0.1316, 0.5977, 0.1228, 0.6982, 0.1037, 0.6987, 0.09281, 0.6896, 0.07605, 0.6802, 0.07053, 0.5977, 0.1228, 0.5965, 0.1316, 0.6035, 0.1464, 0.6109, 0.1513, 0.7027, 0.08637, 0.7099, 0.08249, 0.7044, 0.07235, 0.6972, 0.07623, 0.6987, 0.09281, 0.7027, 0.08637, 0.6972, 0.07623, 0.6896, 0.07605, 0.5965, 0.1316, 0.5934, 0.1372, 0.5969, 0.1449, 0.6035, 0.1464, 0.6035, 0.1464, 0.5969, 0.1449, 0.5961, 0.148, 0.6016, 0.15, 0.5905, 0.1408, 0.5878, 0.1407, 0.5903, 0.1468, 0.5917, 0.1449, 0.5934, 0.1372, 0.5905, 0.1408, 0.5917, 0.1449, 0.5969, 0.1449, 0.5969, 0.1449, 0.5917, 0.1449, 0.5903, 0.1468, 0.5961, 0.148, 0.5908, 0.1358, 0.5878, 0.1407, 0.5905, 0.1408, 0.5934, 0.1372, 0.655, 0.1503, 0.6401, 0.1294, 0.6324, 0.1297, 0.639, 0.1541, 0.5925, 0.06207, 0.6105, 0.08679, 0.6219, 0.07779, 0.6104, 0.04733, 0.6747, 0.1764, 0.655, 0.1503, 0.639, 0.1541, 0.6537, 0.1936, 0.6537, 0.1936, 0.639, 0.1541, 0.6105, 0.08679, 0.5925, 0.06207, 0.6324, 0.1297, 0.6319, 0.1218, 0.6279, 0.111, 0.6229, 0.1047, 0.639, 0.1541, 0.6324, 0.1297, 0.6229, 0.1047, 0.6105, 0.08679, 0.6219, 0.07779, 0.6288, 0.1014, 0.6401, 0.1294, 0.655, 0.1503, 0.6105, 0.08679, 0.6229, 0.1047, 0.6288, 0.1014, 0.6219, 0.07779, 0.6294, 0.1106, 0.631, 0.1168, 0.6308, 0.1162, 0.6337, 0.1219, 0.6288, 0.1014, 0.6294, 0.1106, 0.6337, 0.1219, 0.6401, 0.1294, 0.6229, 0.1047, 0.6279, 0.111, 0.6294, 0.1106, 0.6288, 0.1014, 0.6401, 0.1294, 0.6337, 0.1219, 0.6319, 0.1218, 0.6324, 0.1297, 0.6308, 0.1162, 0.6308, 0.1162, 0.6308, 0.1161, 0.6307, 0.1159, 0.6279, 0.111, 0.631, 0.1164, 0.631, 0.1168, 0.6294, 0.1106, 0.6337, 0.1219, 0.6308, 0.1162, 0.6307, 0.1159, 0.6319, 0.1218, 0.6319, 0.1218, 0.6307, 0.1159, 0.631, 0.1164, 0.6279, 0.111, 0.6309, 0.1165, 0.6308, 0.1161, 0.6308, 0.1162, 0.6309, 0.1166, 0.6307, 0.1159, 0.6308, 0.1161, 0.6309, 0.1165, 0.631, 0.1164, 0.631, 0.1168, 0.6309, 0.1166, 0.6308, 0.1162, 0.6308, 0.1162, 0.631, 0.1164, 0.6309, 0.1165, 0.6309, 0.1166, 0.631, 0.1168, 0.6563, 0.1962, 0.6917, 0.2143, 0.6945, 0.2107, 0.6759, 0.1808, 0.6759, 0.1808, 0.6945, 0.2107, 0.7009, 0.2126, 0.6979, 0.1753, 0.6974, 0.1724, 0.6976, 0.1755, 0.7099, 0.1751, 0.7097, 0.1723, 0.6474, 0.2175, 0.6506, 0.2163, 0.6563, 0.1962, 0.6537, 0.1936, 0.6104, 0.04733, 0.6092, 0.04503, 0.5916, 0.05722, 0.5925, 0.06207, 0.6292, 0.02331, 0.6257, 0.02271, 0.6211, 0.03138, 0.6232, 0.0327, 0.6747, 0.1764, 0.6759, 0.1808, 0.6979, 0.1753, 0.6968, 0.1726, 0.6537, 0.1936, 0.6563, 0.1962, 0.6759, 0.1808, 0.6747, 0.1764, 0.5878, 0.0001945, 0.5908, 0.02155, 0.595, 0.02154, 0.5976, 0.01684, 0.6917, 0.2143, 0.7098, 0.2351, 0.7009, 0.2126, 0.6945, 0.2107, 0.6208, 0.03147, 0.5976, 0.01684, 0.595, 0.02154, 0.6092, 0.04503, 0.5916, 0.05722, 0.5908, 0.02155, 0.5878, 0.0001945, 0.5679, 0.05291, 0.6976, 0.1755, 0.7009, 0.2126, 0.7098, 0.2351, 0.7099, 0.1751, 0.6506, 0.2163, 0.7098, 0.2351, 0.6917, 0.2143, 0.6563, 0.1962, 0.6092, 0.04503, 0.595, 0.02154, 0.5908, 0.02155, 0.5916, 0.05722, 0.6257, 0.02271, 0.5878, 0.0001945, 0.5976, 0.01684, 0.6211, 0.03138, 0.319, 0.5319, 0.2857, 0.5317, 0.03337, 0.5306, 0.0001945, 0.5305])
me_cube_001.materials.append(mat_material)
me_cube_001.use_remesh_fix_poles = True
me_cube_001.use_remesh_preserve_attributes = False
me_cube_001.use_mirror_vertex_groups = False
me_cube_001.use_paint_bone_selection = False
me_cube_001.use_paint_mask = True
me_cube_001.update()

# ---- objects
ob_cube_001 = bpy.data.objects.new('Cube.001', me_cube_001)

# ---- transforms, parenting, visibility, modifiers, constraints
ob_cube_001.location = (0.000354, -0.1839, 0.2147)
ob_cube_001.rotation_euler = (1.571, -0.0, 0.0)
ob_cube_001.lineart.crease_threshold = 0.0

# ---- collection membership
col_collection.objects.link(ob_cube_001)

# ---- scene / render settings (as saved in the file)
scene.frame_start = 1; scene.frame_end = 250; scene.frame_set(1)
scene.render.engine = 'BLENDER_EEVEE_NEXT'
scene.cycles.use_denoising = False
scene.cycles.samples = 128
scene.cycles.sampling_pattern = 'TABULATED_SOBOL'
scene.cycles.use_adaptive_sampling = False
scene.cycles.use_light_tree = False
scene.view_settings.view_transform = 'Filmic'
bpy.context.view_layer.update()

# ---- added for rendering (the .blend has no active camera and no usable light): camera, sun
cam_auto = bpy.data.cameras.new('AutoCamera')
cam_auto.lens = 50.0
cam_auto.sensor_width = 36.0
cam_auto.clip_end = 1000.0
ob_auto_camera = bpy.data.objects.new('AutoCamera', cam_auto)
scene.collection.objects.link(ob_auto_camera)
ob_auto_camera.location = (1.68052, -2.06844, 1.73937)
ob_auto_camera.rotation_euler = (1.09748, -7.21219e-08, 0.694738)
scene.camera = ob_auto_camera
light_auto_sun = bpy.data.lights.new('AutoSun', 'SUN')
light_auto_sun.energy = 3.0
light_auto_sun.angle = 0.0523599
ob_auto_sun = bpy.data.objects.new('AutoSun', light_auto_sun)
scene.collection.objects.link(ob_auto_sun)
ob_auto_sun.rotation_euler = (0.872665, 0.174533, 0.523599)
bpy.context.view_layer.update()
